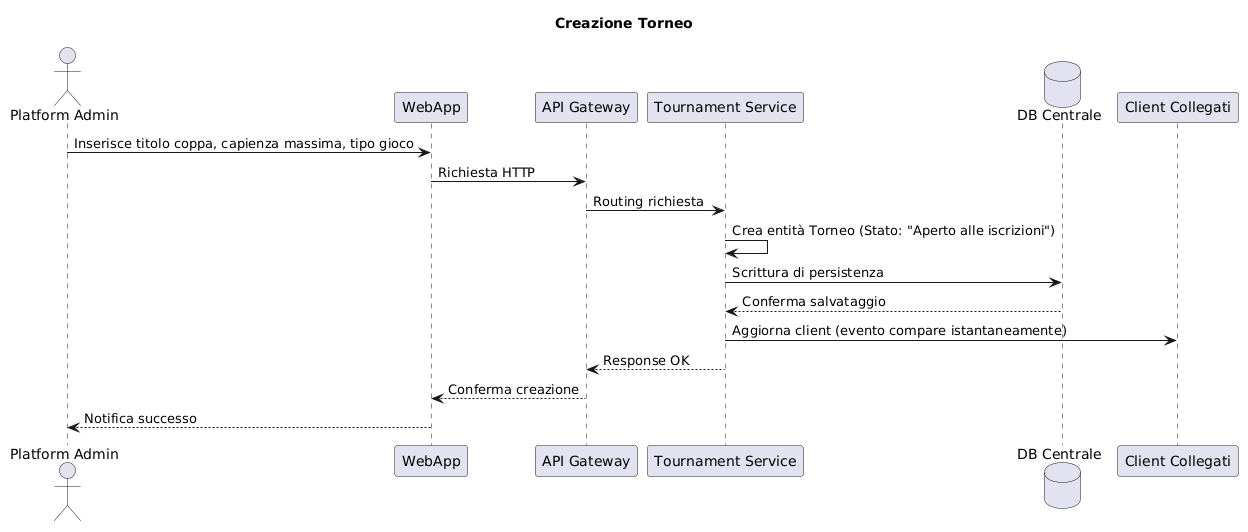

The diagram above was rendered by PlantUML. Its source (embedded in the PNG):
@startuml
title Creazione Torneo

actor "Platform Admin" as Admin
participant "WebApp" as WebApp
participant "API Gateway" as Gateway
participant "Tournament Service" as TournamentService
database "DB Centrale" as DB
participant "Client Collegati" as Clients

Admin -> WebApp: Inserisce titolo coppa, capienza massima, tipo gioco
WebApp -> Gateway: Richiesta HTTP
Gateway -> TournamentService: Routing richiesta
TournamentService -> TournamentService: Crea entità Torneo (Stato: "Aperto alle iscrizioni")
TournamentService -> DB: Scrittura di persistenza
DB --> TournamentService: Conferma salvataggio
TournamentService -> Clients: Aggiorna client (evento compare istantaneamente)
TournamentService --> Gateway: Response OK
Gateway --> WebApp: Conferma creazione
WebApp --> Admin: Notifica successo
@enduml